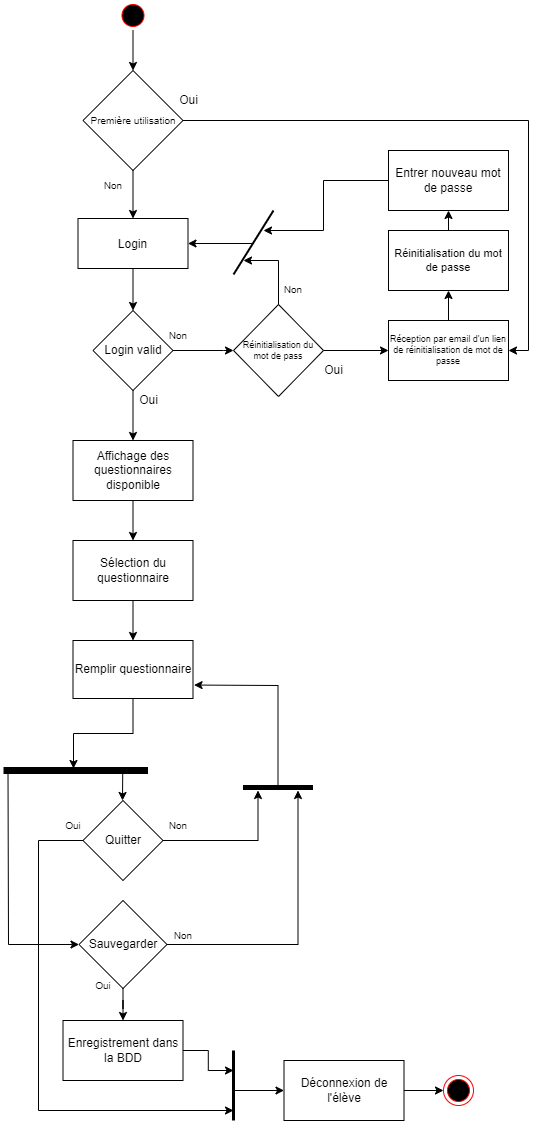

The diagram above was exported from draw.io. Its source (the exported page's mxGraphModel, read from the mxfile embedded in the PNG):
<mxGraphModel dx="2506" dy="542" grid="1" gridSize="10" guides="1" tooltips="1" connect="1" arrows="1" fold="1" page="1" pageScale="1" pageWidth="1169" pageHeight="826" background="none" math="0" shadow="0">
  <root>
    <mxCell id="0" />
    <mxCell id="1" parent="0" />
    <mxCell id="ndIeQPS9fR7mqByQMIB2-12" style="edgeStyle=orthogonalEdgeStyle;rounded=0;orthogonalLoop=1;jettySize=auto;html=1;entryX=0.5;entryY=0;entryDx=0;entryDy=0;" parent="1" source="MWQz74-mzpOBfi5y9opP-53" target="MWQz74-mzpOBfi5y9opP-56" edge="1">
      <mxGeometry relative="1" as="geometry" />
    </mxCell>
    <mxCell id="MWQz74-mzpOBfi5y9opP-53" value="Sélection du questionnaire" style="whiteSpace=wrap;html=1;fillColor=none;strokeColor=rgb(0, 0, 0);fontColor=rgb(0, 0, 0);" parent="1" vertex="1">
      <mxGeometry x="-470.5" y="560" width="120" height="60" as="geometry" />
    </mxCell>
    <mxCell id="QAEg0vHoT1FQQfkNYD-j-29" style="edgeStyle=orthogonalEdgeStyle;rounded=0;orthogonalLoop=1;jettySize=auto;html=1;entryX=0.5;entryY=0;entryDx=0;entryDy=0;fontSize=9;strokeWidth=1;" parent="1" source="5" target="QAEg0vHoT1FQQfkNYD-j-24" edge="1">
      <mxGeometry relative="1" as="geometry" />
    </mxCell>
    <mxCell id="5" value="" style="ellipse;shape=startState;fillColor=#000000;strokeColor=#ff0000;" parent="1" vertex="1">
      <mxGeometry x="-425.5" y="20" width="30" height="30" as="geometry" />
    </mxCell>
    <mxCell id="7" value="Login" style="fillColor=none;" parent="1" vertex="1">
      <mxGeometry x="-465.5" y="238" width="110" height="50" as="geometry" />
    </mxCell>
    <mxCell id="MWQz74-mzpOBfi5y9opP-49" style="edgeStyle=orthogonalEdgeStyle;rounded=0;orthogonalLoop=1;jettySize=auto;html=1;entryX=0.5;entryY=0;entryDx=0;entryDy=0;fontColor=default;" parent="1" source="7" target="MWQz74-mzpOBfi5y9opP-47" edge="1">
      <mxGeometry relative="1" as="geometry" />
    </mxCell>
    <mxCell id="MWQz74-mzpOBfi5y9opP-48" style="edgeStyle=orthogonalEdgeStyle;rounded=0;orthogonalLoop=1;jettySize=auto;html=1;fontColor=default;exitX=1;exitY=0.5;exitDx=0;exitDy=0;entryX=0;entryY=0.5;entryDx=0;entryDy=0;" parent="1" source="MWQz74-mzpOBfi5y9opP-47" target="QAEg0vHoT1FQQfkNYD-j-10" edge="1">
      <mxGeometry relative="1" as="geometry">
        <mxPoint x="-135.5" y="220" as="targetPoint" />
        <Array as="points">
          <mxPoint x="-320" y="370" />
          <mxPoint x="-320" y="370" />
        </Array>
      </mxGeometry>
    </mxCell>
    <mxCell id="ndIeQPS9fR7mqByQMIB2-10" style="edgeStyle=orthogonalEdgeStyle;rounded=0;orthogonalLoop=1;jettySize=auto;html=1;exitX=0.5;exitY=1;exitDx=0;exitDy=0;entryX=0.5;entryY=0;entryDx=0;entryDy=0;" parent="1" source="MWQz74-mzpOBfi5y9opP-47" target="ndIeQPS9fR7mqByQMIB2-9" edge="1">
      <mxGeometry relative="1" as="geometry" />
    </mxCell>
    <mxCell id="MWQz74-mzpOBfi5y9opP-47" value="Login valid" style="rhombus;whiteSpace=wrap;html=1;fontColor=default;fillColor=none;" parent="1" vertex="1">
      <mxGeometry x="-450.5" y="330" width="80" height="80" as="geometry" />
    </mxCell>
    <mxCell id="MWQz74-mzpOBfi5y9opP-90" value="&lt;font style=&quot;font-size: 10px;&quot;&gt;Non&lt;/font&gt;" style="text;html=1;strokeColor=none;fillColor=none;align=center;verticalAlign=middle;whiteSpace=wrap;rounded=0;fontColor=default;" parent="1" vertex="1">
      <mxGeometry x="-395.5" y="340" width="60" height="30" as="geometry" />
    </mxCell>
    <mxCell id="ndIeQPS9fR7mqByQMIB2-14" style="edgeStyle=orthogonalEdgeStyle;rounded=0;orthogonalLoop=1;jettySize=auto;html=1;" parent="1" source="MWQz74-mzpOBfi5y9opP-56" edge="1">
      <mxGeometry relative="1" as="geometry">
        <mxPoint x="-470" y="788" as="targetPoint" />
      </mxGeometry>
    </mxCell>
    <mxCell id="MWQz74-mzpOBfi5y9opP-56" value="Remplir questionnaire" style="whiteSpace=wrap;html=1;fillColor=none;strokeColor=rgb(0, 0, 0);fontColor=rgb(0, 0, 0);" parent="1" vertex="1">
      <mxGeometry x="-470.5" y="660" width="120" height="58" as="geometry" />
    </mxCell>
    <mxCell id="MWQz74-mzpOBfi5y9opP-61" value="" style="endArrow=none;html=1;rounded=0;fontColor=default;strokeWidth=7;" parent="1" edge="1">
      <mxGeometry width="50" height="50" relative="1" as="geometry">
        <mxPoint x="-540" y="790" as="sourcePoint" />
        <mxPoint x="-395.5" y="790" as="targetPoint" />
      </mxGeometry>
    </mxCell>
    <mxCell id="MWQz74-mzpOBfi5y9opP-69" style="edgeStyle=orthogonalEdgeStyle;rounded=0;orthogonalLoop=1;jettySize=auto;html=1;fontColor=default;strokeWidth=1;exitX=0;exitY=0.5;exitDx=0;exitDy=0;" parent="1" source="MWQz74-mzpOBfi5y9opP-66" edge="1">
      <mxGeometry relative="1" as="geometry">
        <mxPoint x="-310" y="1130" as="targetPoint" />
        <Array as="points">
          <mxPoint x="-505" y="860" />
          <mxPoint x="-505" y="1130" />
        </Array>
      </mxGeometry>
    </mxCell>
    <mxCell id="MWQz74-mzpOBfi5y9opP-66" value="Quitter" style="rhombus;whiteSpace=wrap;html=1;fontColor=default;fillColor=none;" parent="1" vertex="1">
      <mxGeometry x="-460.5" y="820" width="80" height="80" as="geometry" />
    </mxCell>
    <mxCell id="MWQz74-mzpOBfi5y9opP-65" value="" style="endArrow=classic;html=1;rounded=0;fontColor=default;strokeWidth=1;" parent="1" edge="1">
      <mxGeometry width="50" height="50" relative="1" as="geometry">
        <mxPoint x="-420.76" y="790" as="sourcePoint" />
        <mxPoint x="-421" y="820" as="targetPoint" />
      </mxGeometry>
    </mxCell>
    <mxCell id="ndIeQPS9fR7mqByQMIB2-13" style="edgeStyle=orthogonalEdgeStyle;rounded=0;orthogonalLoop=1;jettySize=auto;html=1;entryX=0.5;entryY=0;entryDx=0;entryDy=0;" parent="1" source="MWQz74-mzpOBfi5y9opP-72" target="MWQz74-mzpOBfi5y9opP-76" edge="1">
      <mxGeometry relative="1" as="geometry" />
    </mxCell>
    <mxCell id="MWQz74-mzpOBfi5y9opP-72" value="Sauvegarder" style="rhombus;whiteSpace=wrap;html=1;fontColor=default;fillColor=none;" parent="1" vertex="1">
      <mxGeometry x="-464.5" y="920" width="88" height="88" as="geometry" />
    </mxCell>
    <mxCell id="MWQz74-mzpOBfi5y9opP-91" value="&lt;font style=&quot;font-size: 10px;&quot;&gt;Non&lt;/font&gt;" style="text;html=1;strokeColor=none;fillColor=none;align=center;verticalAlign=middle;whiteSpace=wrap;rounded=0;fontColor=default;" parent="1" vertex="1">
      <mxGeometry x="-395.5" y="830" width="60" height="30" as="geometry" />
    </mxCell>
    <mxCell id="MWQz74-mzpOBfi5y9opP-92" value="&lt;font style=&quot;font-size: 10px;&quot;&gt;Non&lt;/font&gt;" style="text;html=1;strokeColor=none;fillColor=none;align=center;verticalAlign=middle;whiteSpace=wrap;rounded=0;fontColor=default;" parent="1" vertex="1">
      <mxGeometry x="-390" y="940" width="60" height="30" as="geometry" />
    </mxCell>
    <mxCell id="MWQz74-mzpOBfi5y9opP-93" value="&lt;font style=&quot;font-size: 10px;&quot;&gt;Oui&lt;/font&gt;&lt;span style=&quot;color: rgba(0, 0, 0, 0); font-family: monospace; font-size: 0px; text-align: start;&quot;&gt;%3CmxGraphModel%3E%3Croot%3E%3CmxCell%20id%3D%220%22%2F%3E%3CmxCell%20id%3D%221%22%20parent%3D%220%22%2F%3E%3CmxCell%20id%3D%222%22%20value%3D%22%26lt%3Bfont%20style%3D%26quot%3Bfont-size%3A%2010px%3B%26quot%3B%26gt%3BNon%26lt%3B%2Ffont%26gt%3B%22%20style%3D%22text%3Bhtml%3D1%3BstrokeColor%3Dnone%3BfillColor%3Dnone%3Balign%3Dcenter%3BverticalAlign%3Dmiddle%3BwhiteSpace%3Dwrap%3Brounded%3D0%3BfontColor%3Ddefault%3B%22%20vertex%3D%221%22%20parent%3D%221%22%3E%3CmxGeometry%20x%3D%22320%22%20y%3D%22960%22%20width%3D%2260%22%20height%3D%2230%22%20as%3D%22geometry%22%2F%3E%3C%2FmxCell%3E%3C%2Froot%3E%3C%2FmxGraphModel%3E&lt;/span&gt;" style="text;html=1;strokeColor=none;fillColor=none;align=center;verticalAlign=middle;whiteSpace=wrap;rounded=0;fontColor=default;" parent="1" vertex="1">
      <mxGeometry x="-470.5" y="990" width="60" height="30" as="geometry" />
    </mxCell>
    <mxCell id="MWQz74-mzpOBfi5y9opP-94" value="&lt;font style=&quot;font-size: 10px;&quot;&gt;Oui&lt;/font&gt;&lt;span style=&quot;color: rgba(0, 0, 0, 0); font-family: monospace; font-size: 0px; text-align: start;&quot;&gt;%3CmxGraphModel%3E%3Croot%3E%3CmxCell%20id%3D%220%22%2F%3E%3CmxCell%20id%3D%221%22%20parent%3D%220%22%2F%3E%3CmxCell%20id%3D%222%22%20value%3D%22%26lt%3Bfont%20style%3D%26quot%3Bfont-size%3A%2010px%3B%26quot%3B%26gt%3BNon%26lt%3B%2Ffont%26gt%3B%22%20style%3D%22text%3Bhtml%3D1%3BstrokeColor%3Dnone%3BfillColor%3Dnone%3Balign%3Dcenter%3BverticalAlign%3Dmiddle%3BwhiteSpace%3Dwrap%3Brounded%3D0%3BfontColor%3Ddefault%3B%22%20vertex%3D%221%22%20parent%3D%221%22%3E%3CmxGeometry%20x%3D%22320%22%20y%3D%22960%22%20width%3D%2260%22%20height%3D%2230%22%20as%3D%22geometry%22%2F%3E%3C%2FmxCell%3E%3C%2Froot%3E%3C%2FmxGraphModel%3E&lt;/span&gt;" style="text;html=1;strokeColor=none;fillColor=none;align=center;verticalAlign=middle;whiteSpace=wrap;rounded=0;fontColor=default;" parent="1" vertex="1">
      <mxGeometry x="-500.5" y="830" width="60" height="30" as="geometry" />
    </mxCell>
    <mxCell id="MWQz74-mzpOBfi5y9opP-64" value="" style="endArrow=classic;html=1;rounded=0;fontColor=default;strokeWidth=1;entryX=0;entryY=0.5;entryDx=0;entryDy=0;" parent="1" target="MWQz74-mzpOBfi5y9opP-72" edge="1">
      <mxGeometry width="50" height="50" relative="1" as="geometry">
        <mxPoint x="-535.5" y="790" as="sourcePoint" />
        <mxPoint x="-555.5" y="1130" as="targetPoint" />
        <Array as="points">
          <mxPoint x="-535" y="964" />
        </Array>
      </mxGeometry>
    </mxCell>
    <mxCell id="MWQz74-mzpOBfi5y9opP-84" value="" style="endArrow=none;html=1;rounded=0;fontColor=default;strokeWidth=5;" parent="1" edge="1">
      <mxGeometry width="50" height="50" relative="1" as="geometry">
        <mxPoint x="-300.5" y="807" as="sourcePoint" />
        <mxPoint x="-230.5" y="807" as="targetPoint" />
      </mxGeometry>
    </mxCell>
    <mxCell id="MWQz74-mzpOBfi5y9opP-86" style="edgeStyle=orthogonalEdgeStyle;rounded=0;orthogonalLoop=1;jettySize=auto;html=1;fontColor=default;endArrow=classic;endFill=1;strokeWidth=1;exitX=1;exitY=0.5;exitDx=0;exitDy=0;" parent="1" source="MWQz74-mzpOBfi5y9opP-72" edge="1">
      <mxGeometry relative="1" as="geometry">
        <mxPoint x="-245.5" y="810" as="targetPoint" />
        <Array as="points">
          <mxPoint x="-245" y="964" />
        </Array>
      </mxGeometry>
    </mxCell>
    <mxCell id="MWQz74-mzpOBfi5y9opP-88" style="edgeStyle=orthogonalEdgeStyle;rounded=0;orthogonalLoop=1;jettySize=auto;html=1;fontColor=default;endArrow=classic;endFill=1;strokeWidth=1;exitX=1;exitY=0.5;exitDx=0;exitDy=0;" parent="1" source="MWQz74-mzpOBfi5y9opP-66" edge="1">
      <mxGeometry relative="1" as="geometry">
        <mxPoint x="-285.5" y="810" as="targetPoint" />
        <Array as="points">
          <mxPoint x="-285" y="860" />
        </Array>
      </mxGeometry>
    </mxCell>
    <mxCell id="MWQz74-mzpOBfi5y9opP-89" value="" style="endArrow=classic;html=1;rounded=0;fontColor=default;strokeWidth=1;entryX=1.009;entryY=0.768;entryDx=0;entryDy=0;entryPerimeter=0;" parent="1" target="MWQz74-mzpOBfi5y9opP-56" edge="1">
      <mxGeometry width="50" height="50" relative="1" as="geometry">
        <mxPoint x="-265.5" y="807" as="sourcePoint" />
        <mxPoint x="-445.5" y="835" as="targetPoint" />
        <Array as="points">
          <mxPoint x="-265.5" y="705" />
        </Array>
      </mxGeometry>
    </mxCell>
    <mxCell id="PK3yVrmwv5eOQknxgopT-11" style="edgeStyle=orthogonalEdgeStyle;rounded=0;orthogonalLoop=1;jettySize=auto;html=1;fontSize=11;" edge="1" parent="1" source="MWQz74-mzpOBfi5y9opP-76">
      <mxGeometry relative="1" as="geometry">
        <mxPoint x="-310" y="1090" as="targetPoint" />
      </mxGeometry>
    </mxCell>
    <mxCell id="MWQz74-mzpOBfi5y9opP-76" value="Enregistrement dans la BDD" style="rounded=0;whiteSpace=wrap;html=1;fontColor=default;fillColor=none;" parent="1" vertex="1">
      <mxGeometry x="-480.5" y="1040" width="120" height="60" as="geometry" />
    </mxCell>
    <mxCell id="PK3yVrmwv5eOQknxgopT-10" style="edgeStyle=orthogonalEdgeStyle;rounded=0;orthogonalLoop=1;jettySize=auto;html=1;entryX=0;entryY=0.5;entryDx=0;entryDy=0;fontSize=11;" edge="1" parent="1" source="MWQz74-mzpOBfi5y9opP-80" target="MWQz74-mzpOBfi5y9opP-82">
      <mxGeometry relative="1" as="geometry" />
    </mxCell>
    <mxCell id="MWQz74-mzpOBfi5y9opP-80" value="Déconnexion de l'élève" style="rounded=0;whiteSpace=wrap;html=1;fontColor=default;fillColor=none;" parent="1" vertex="1">
      <mxGeometry x="-259.5" y="1080" width="120" height="60" as="geometry" />
    </mxCell>
    <mxCell id="MWQz74-mzpOBfi5y9opP-82" value="" style="ellipse;html=1;shape=endState;fillColor=#000000;strokeColor=#ff0000;fontColor=default;" parent="1" vertex="1">
      <mxGeometry x="-100" y="1095" width="30" height="30" as="geometry" />
    </mxCell>
    <mxCell id="ndIeQPS9fR7mqByQMIB2-7" value="Oui" style="text;html=1;align=center;verticalAlign=middle;resizable=0;points=[];autosize=1;strokeColor=none;fillColor=none;" parent="1" vertex="1">
      <mxGeometry x="-410.5" y="410" width="30" height="20" as="geometry" />
    </mxCell>
    <mxCell id="ndIeQPS9fR7mqByQMIB2-11" style="edgeStyle=orthogonalEdgeStyle;rounded=0;orthogonalLoop=1;jettySize=auto;html=1;entryX=0.5;entryY=0;entryDx=0;entryDy=0;" parent="1" source="ndIeQPS9fR7mqByQMIB2-9" target="MWQz74-mzpOBfi5y9opP-53" edge="1">
      <mxGeometry relative="1" as="geometry" />
    </mxCell>
    <mxCell id="ndIeQPS9fR7mqByQMIB2-9" value="Affichage des questionnaires disponible" style="rounded=0;whiteSpace=wrap;html=1;fillColor=none;" parent="1" vertex="1">
      <mxGeometry x="-470.5" y="460" width="120" height="60" as="geometry" />
    </mxCell>
    <mxCell id="ndIeQPS9fR7mqByQMIB2-15" value="" style="endArrow=none;html=1;rounded=0;strokeWidth=3;" parent="1" edge="1">
      <mxGeometry width="50" height="50" relative="1" as="geometry">
        <mxPoint x="-310" y="1140" as="sourcePoint" />
        <mxPoint x="-310" y="1070" as="targetPoint" />
      </mxGeometry>
    </mxCell>
    <mxCell id="ndIeQPS9fR7mqByQMIB2-17" value="" style="endArrow=classic;html=1;rounded=0;strokeWidth=1;entryX=0;entryY=0.5;entryDx=0;entryDy=0;" parent="1" target="MWQz74-mzpOBfi5y9opP-80" edge="1">
      <mxGeometry width="50" height="50" relative="1" as="geometry">
        <mxPoint x="-310" y="1110" as="sourcePoint" />
        <mxPoint x="-394.5" y="1120" as="targetPoint" />
      </mxGeometry>
    </mxCell>
    <mxCell id="QAEg0vHoT1FQQfkNYD-j-15" value="" style="edgeStyle=orthogonalEdgeStyle;rounded=0;orthogonalLoop=1;jettySize=auto;html=1;fontSize=9;" parent="1" source="QAEg0vHoT1FQQfkNYD-j-10" target="QAEg0vHoT1FQQfkNYD-j-14" edge="1">
      <mxGeometry relative="1" as="geometry" />
    </mxCell>
    <mxCell id="QAEg0vHoT1FQQfkNYD-j-18" style="edgeStyle=orthogonalEdgeStyle;rounded=0;orthogonalLoop=1;jettySize=auto;html=1;exitX=0.5;exitY=0;exitDx=0;exitDy=0;fontSize=9;strokeWidth=1;" parent="1" source="QAEg0vHoT1FQQfkNYD-j-10" edge="1">
      <mxGeometry relative="1" as="geometry">
        <mxPoint x="-300" y="280" as="targetPoint" />
        <Array as="points">
          <mxPoint x="-265" y="280" />
        </Array>
      </mxGeometry>
    </mxCell>
    <mxCell id="QAEg0vHoT1FQQfkNYD-j-10" value="Réinitialisation du mot de pass" style="rhombus;whiteSpace=wrap;html=1;fillColor=none;fontSize=9;" parent="1" vertex="1">
      <mxGeometry x="-310" y="324" width="90" height="92" as="geometry" />
    </mxCell>
    <mxCell id="QAEg0vHoT1FQQfkNYD-j-12" value="&lt;font style=&quot;font-size: 10px;&quot;&gt;Non&lt;/font&gt;" style="text;html=1;strokeColor=none;fillColor=none;align=center;verticalAlign=middle;whiteSpace=wrap;rounded=0;fontColor=default;" parent="1" vertex="1">
      <mxGeometry x="-280" y="294" width="60" height="30" as="geometry" />
    </mxCell>
    <mxCell id="QAEg0vHoT1FQQfkNYD-j-13" value="Oui" style="text;html=1;align=center;verticalAlign=middle;resizable=0;points=[];autosize=1;strokeColor=none;fillColor=none;" parent="1" vertex="1">
      <mxGeometry x="-225.5" y="380" width="30" height="20" as="geometry" />
    </mxCell>
    <mxCell id="QAEg0vHoT1FQQfkNYD-j-21" value="" style="edgeStyle=orthogonalEdgeStyle;rounded=0;orthogonalLoop=1;jettySize=auto;html=1;fontSize=9;strokeWidth=1;" parent="1" source="QAEg0vHoT1FQQfkNYD-j-14" target="QAEg0vHoT1FQQfkNYD-j-20" edge="1">
      <mxGeometry relative="1" as="geometry" />
    </mxCell>
    <mxCell id="QAEg0vHoT1FQQfkNYD-j-14" value="Réception par email d'un lien de réinitialisation de mot de passe" style="whiteSpace=wrap;html=1;fontSize=9;fillColor=none;" parent="1" vertex="1">
      <mxGeometry x="-155" y="340" width="120" height="60" as="geometry" />
    </mxCell>
    <mxCell id="QAEg0vHoT1FQQfkNYD-j-16" value="" style="endArrow=none;html=1;rounded=0;fontSize=9;strokeWidth=2;" parent="1" edge="1">
      <mxGeometry width="50" height="50" relative="1" as="geometry">
        <mxPoint x="-310" y="294" as="sourcePoint" />
        <mxPoint x="-270" y="230" as="targetPoint" />
      </mxGeometry>
    </mxCell>
    <mxCell id="QAEg0vHoT1FQQfkNYD-j-19" value="" style="endArrow=classic;html=1;rounded=0;fontSize=9;strokeWidth=1;entryX=1;entryY=0.5;entryDx=0;entryDy=0;" parent="1" target="7" edge="1">
      <mxGeometry width="50" height="50" relative="1" as="geometry">
        <mxPoint x="-290" y="263" as="sourcePoint" />
        <mxPoint x="-130" y="320" as="targetPoint" />
      </mxGeometry>
    </mxCell>
    <mxCell id="PK3yVrmwv5eOQknxgopT-8" style="edgeStyle=orthogonalEdgeStyle;rounded=0;orthogonalLoop=1;jettySize=auto;html=1;exitX=0.5;exitY=0;exitDx=0;exitDy=0;entryX=0.5;entryY=1;entryDx=0;entryDy=0;fontSize=11;" edge="1" parent="1" source="QAEg0vHoT1FQQfkNYD-j-20" target="PK3yVrmwv5eOQknxgopT-7">
      <mxGeometry relative="1" as="geometry" />
    </mxCell>
    <mxCell id="QAEg0vHoT1FQQfkNYD-j-20" value="Réinitialisation du mot de passe" style="whiteSpace=wrap;html=1;fontSize=11;fillColor=none;" parent="1" vertex="1">
      <mxGeometry x="-155" y="250" width="120" height="60" as="geometry" />
    </mxCell>
    <mxCell id="QAEg0vHoT1FQQfkNYD-j-27" style="edgeStyle=orthogonalEdgeStyle;rounded=0;orthogonalLoop=1;jettySize=auto;html=1;entryX=0.5;entryY=0;entryDx=0;entryDy=0;fontSize=9;strokeWidth=1;" parent="1" source="QAEg0vHoT1FQQfkNYD-j-24" target="7" edge="1">
      <mxGeometry relative="1" as="geometry" />
    </mxCell>
    <mxCell id="QAEg0vHoT1FQQfkNYD-j-31" value="" style="edgeStyle=orthogonalEdgeStyle;rounded=0;orthogonalLoop=1;jettySize=auto;html=1;fontSize=9;strokeWidth=1;entryX=1;entryY=0.5;entryDx=0;entryDy=0;" parent="1" source="QAEg0vHoT1FQQfkNYD-j-24" target="QAEg0vHoT1FQQfkNYD-j-14" edge="1">
      <mxGeometry relative="1" as="geometry">
        <mxPoint x="-290.5" y="140" as="targetPoint" />
      </mxGeometry>
    </mxCell>
    <mxCell id="QAEg0vHoT1FQQfkNYD-j-24" value="Première utilisation" style="rhombus;whiteSpace=wrap;html=1;fontSize=10;fillColor=none;" parent="1" vertex="1">
      <mxGeometry x="-460.5" y="90" width="100" height="100" as="geometry" />
    </mxCell>
    <mxCell id="QAEg0vHoT1FQQfkNYD-j-25" value="&lt;font style=&quot;font-size: 10px;&quot;&gt;Non&lt;/font&gt;" style="text;html=1;strokeColor=none;fillColor=none;align=center;verticalAlign=middle;whiteSpace=wrap;rounded=0;fontColor=default;" parent="1" vertex="1">
      <mxGeometry x="-460.5" y="190" width="60" height="30" as="geometry" />
    </mxCell>
    <mxCell id="QAEg0vHoT1FQQfkNYD-j-28" value="Oui" style="text;html=1;align=center;verticalAlign=middle;resizable=0;points=[];autosize=1;strokeColor=none;fillColor=none;" parent="1" vertex="1">
      <mxGeometry x="-370.5" y="110" width="30" height="20" as="geometry" />
    </mxCell>
    <mxCell id="PK3yVrmwv5eOQknxgopT-9" style="edgeStyle=orthogonalEdgeStyle;rounded=0;orthogonalLoop=1;jettySize=auto;html=1;fontSize=11;" edge="1" parent="1" source="PK3yVrmwv5eOQknxgopT-7">
      <mxGeometry relative="1" as="geometry">
        <mxPoint x="-280" y="250" as="targetPoint" />
        <Array as="points">
          <mxPoint x="-220" y="200" />
          <mxPoint x="-220" y="250" />
        </Array>
      </mxGeometry>
    </mxCell>
    <mxCell id="PK3yVrmwv5eOQknxgopT-7" value="Entrer nouveau mot de passe" style="rounded=0;whiteSpace=wrap;html=1;fillColor=none;" vertex="1" parent="1">
      <mxGeometry x="-155" y="170" width="120" height="60" as="geometry" />
    </mxCell>
  </root>
</mxGraphModel>